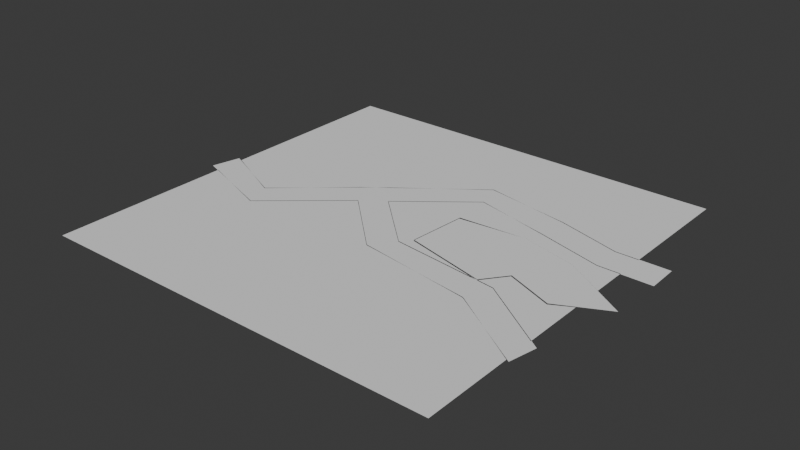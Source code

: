 # Source: multi_nav_test.blend  (saved by Blender 4.2.66; exported with 4.5.12 LTS)
import bpy
from mathutils import Matrix  # noqa: F401  (used for matrix-valued properties, if any)

bpy.ops.wm.read_factory_settings(use_empty=True)
scene = bpy.context.scene
scene.name = 'Scene'

# ---- collections
col_collection = bpy.data.collections.new('Collection'); scene.collection.children.link(col_collection)
col_other_objects = bpy.data.collections.new('Other Objects'); scene.collection.children.link(col_other_objects)

# ---- world
world_world = bpy.data.worlds.new('World'); scene.world = world_world
world_world.use_nodes = True; world_world.node_tree.nodes.clear()
_N = world_world.node_tree.nodes; _L = world_world.node_tree.links
n0 = _N.new('ShaderNodeOutputWorld'); n0.name = 'World Output'; n0.location = (300, 300)
n1 = _N.new('ShaderNodeBackground'); n1.name = 'Background'; n1.location = (10, 300)
n1.inputs[0].default_value = (0.05088, 0.05088, 0.05088, 1.0)
_L.new(n1.outputs[0], n0.inputs[0])
n0.is_active_output = True
world_world.color = (0.05088, 0.05088, 0.05088)
world_world.sun_shadow_jitter_overblur = 0.0

# ---- meshes
me_plane_007 = bpy.data.meshes.new('Plane.007')
me_plane_007.from_pydata([(-8.022, -8.073, -0.0105), (7.388, -8.073, -0.0105), (-8.022, 7.336, -0.0105), (7.388, 7.336, -0.0105), (0.1158, -2.158, -0.0105), (0.7589, -1.313, -0.0105), (1.092, -0.9495, -0.0105), (4.5, -2.788, -0.0105), (4.888, -0.8449, -0.0105), (3.842, 1.525, -0.0105), (3.97, 2.166, -0.0105), (4.155, 3.271, -0.0105), (4.876, -1.795, -0.0105), (5.948, 0.9921, -0.0105), (6.541, 1.466, -0.0105), (7.388, -3.491, -0.0105), (7.388, -1.142, -0.0105), (7.388, 0.1081, -0.0105), (7.388, 1.466, -0.0105), (7.388, 2.591, -0.0105), (6.541, 2.591, -0.0105), (7.388, -4.678, -0.0105), (6.647, -1.544, -0.0105), (4.22, -1.718, -0.0105), (4.179, -1.713, -0.0105), (-5.554, -1.251, -0.0105), (-8.022, -1.237, -0.0105), (-8.022, -0.06849, -0.0105), (-2.292, 0.1217, -0.0105), (-1.437, 0.7504, -0.0105), (-2.109, 1.651, -0.0105), (-2.965, 1.022, -0.0105), (-5.178, -2.31, -0.0105), (1.168, 2.834, -0.0105), (0.8423, 3.91, -0.0105), (1.279, 1.291, -0.0105), (1.163, -6.341, -0.0105), (-1.618, -3.34, -0.0105), (-4.205, -3.507, -0.0105), (-4.391, -5.747, -0.0105), (-1.267, -6.52, -0.0105), (-0.5957, -5.642, -0.0105), (-0.5653, -3.607, -0.0105), (0.4876, -3.873, -0.0105), (3.009, -5.421, -0.0105)], [], [(41, 40, 39, 38, 32, 26, 0, 1, 21, 7, 4, 42, 43, 44, 36), (42, 4, 28, 32, 38, 37), (35, 9, 13, 17, 18, 14, 10, 33, 29, 5, 24, 6), (22, 8, 23, 12, 15, 16), (20, 19, 3, 2, 27, 25, 31, 30, 34, 11)])
_uv = me_plane_007.uv_layers.new(name='UVMap')
_uv.uv.foreach_set('vector', [0.4819, 0.1578, 0.4384, 0.1008, 0.2356, 0.151, 0.2477, 0.2964, 0.1846, 0.374, 0.0, 0.4436, 0.0, 0.0, 1.0, 0.0, 1.0, 0.2203, 0.8126, 0.343, 0.5281, 0.3839, 0.4839, 0.2899, 0.5522, 0.2726, 0.7158, 0.1721, 0.5961, 0.1124, 0.4839, 0.2899, 0.5281, 0.3839, 0.3718, 0.5318, 0.1846, 0.374, 0.2477, 0.2964, 0.4156, 0.3072, 0.6036, 0.6077, 0.7699, 0.6229, 0.9066, 0.5883, 1.0, 0.5309, 1.0, 0.619, 0.9451, 0.619, 0.7782, 0.6645, 0.5964, 0.7078, 0.4273, 0.5726, 0.5698, 0.4387, 0.7917, 0.4127, 0.5915, 0.4623, 0.9519, 0.4237, 0.8378, 0.4691, 0.7944, 0.4124, 0.837, 0.4074, 1.0, 0.2974, 1.0, 0.4498, 0.9451, 0.692, 1.0, 0.692, 1.0, 1.0, 0.0, 1.0, 0.0, 0.5195, 0.1602, 0.4427, 0.3282, 0.5903, 0.3837, 0.6311, 0.5752, 0.7777, 0.7902, 0.7362])
me_plane_007.update()
me_plane_005 = bpy.data.meshes.new('Plane.005')
me_plane_005.from_pydata([(6.553, 1.432, -0.0105), (8.553, 1.432, -0.0105), (3.981, 2.132, -0.0105), (0.8543, 3.874, -0.0105), (-2.953, 0.9868, -0.0105), (-8.471, -1.096, -0.0105), (-8.219, -0.003897, -0.0105), (4.511, -2.82, -0.0105), (6.53, 2.625, -0.0105), (8.53, 2.625, -0.0105), (4.143, 3.305, -0.0105), (1.156, 2.87, -0.0105), (-1.449, 0.786, -0.0105), (-2.12, 1.683, -0.0105), (-2.304, 0.1573, -0.0105), (-5.19, -2.275, -0.0105), (-5.565, -1.219, -0.0105), (0.747, -1.278, -0.0105), (0.1039, -2.122, -0.0105), (4.864, -1.759, -0.0105), (7.712, -3.682, -0.0105), (7.497, -4.722, -0.0105)], [], [(0, 1, 9, 8), (0, 8, 10, 2), (2, 10, 3, 11), (11, 3, 13, 12), (12, 13, 4, 14), (14, 4, 16, 15), (15, 16, 6, 5), (17, 18, 7, 19), (19, 7, 21, 20), (12, 14, 18, 17)])
_uv = me_plane_005.uv_layers.new(name='UVMap')
_uv.uv.foreach_set('vector', [0.0, 0.0, 1.0, 0.0, 1.0, 1.0, 0.0, 1.0, 0.0, 0.0, 0.0, 1.0, 0.0, 1.0, 0.0, 0.0, 0.0, 0.0, 0.0, 1.0, 0.0, 1.0, 0.0, 0.0, 0.0, 0.0, 0.0, 1.0, 0.0, 1.0, 0.0, 0.0, 0.0, 0.0, 0.0, 1.0, 0.0, 1.0, 0.0, 0.0, 0.0, 0.0, 0.0, 1.0, 0.0, 1.0, 0.0, 0.0, 0.0, 0.0, 0.0, 1.0, 0.0, 1.0, 0.0, 0.0, 0.0, 0.0, 0.0, 0.0, 0.0, 0.0, 0.0, 0.0, 0.0, 0.0, 0.0, 0.0, 0.0, 0.0, 0.0, 0.0, 0.0, 0.0, 0.0, 0.0, 0.0, 0.0, 0.0, 0.0])
me_plane_005.update()
me_plane_008 = bpy.data.meshes.new('Plane.008')
me_plane_008.from_pydata([(3.843, 1.522, -0.0105), (5.949, 0.9891, -0.0105), (4.195, -1.658, -0.0105), (4.866, -0.7798, -0.0105), (1.257, 1.356, -0.0105), (8.47, -0.5589, -0.0105), (1.07, -0.8845, -0.0105), (6.625, -1.479, -0.0105), (13.93, 4.303, -0.0105), (9.305, 6.385, -0.0105), (11.41, 5.851, -0.0105), (9.656, 3.205, -0.0105), (6.532, 3.978, -0.0105), (10.33, 4.083, -0.0105), (12.09, 3.384, -0.0105), (6.718, 6.218, -0.0105)], [], [(6, 2, 4), (4, 2, 0), (2, 3, 0), (0, 3, 1), (3, 7, 1), (5, 1, 7), (12, 11, 15), (15, 11, 9), (11, 13, 9), (9, 13, 10), (13, 14, 10), (8, 10, 14)])
_uv = me_plane_008.uv_layers.new(name='UVMap')
_uv.uv.foreach_set('vector', [0.0, 0.0, 0.0, 0.0, 0.0, 0.0, 0.0, 0.0, 0.0, 0.0, 0.0, 0.0, 0.0, 0.0, 0.0, 0.0, 0.0, 0.0, 0.0, 0.0, 0.0, 0.0, 0.0, 0.0, 0.0, 0.0, 0.0, 0.0, 0.0, 0.0, 0.0, 0.0, 0.0, 0.0, 0.0, 0.0, 0.0, 0.0, 0.0, 0.0, 0.0, 0.0, 0.0, 0.0, 0.0, 0.0, 0.0, 0.0, 0.0, 0.0, 0.0, 0.0, 0.0, 0.0, 0.0, 0.0, 0.0, 0.0, 0.0, 0.0, 0.0, 0.0, 0.0, 0.0, 0.0, 0.0, 0.0, 0.0, 0.0, 0.0, 0.0, 0.0])
me_plane_008.update()

# ---- objects
ob_grass_navmesh = bpy.data.objects.new('grass-navmesh', me_plane_007)
ob_road_navmesh = bpy.data.objects.new('road-navmesh', me_plane_005)
ob_forest_navmesh = bpy.data.objects.new('forest-navmesh', me_plane_008)

# ---- transforms, parenting, visibility, modifiers, constraints
ob_grass_navmesh.location = (0.0, 0.0, 0.0)
ob_road_navmesh.location = (0.0, 0.0, 0.0)
ob_forest_navmesh.location = (-5.462, -4.862, 0.0)

# ---- collection membership
col_collection.objects.link(ob_grass_navmesh)
col_other_objects.objects.link(ob_road_navmesh)
col_other_objects.objects.link(ob_forest_navmesh)

# ---- scene / render settings (as saved in the file)
scene.frame_start = 1; scene.frame_end = 250; scene.frame_set(1)
scene.render.engine = 'BLENDER_EEVEE_NEXT'
bpy.context.view_layer.update()

# ---- added for rendering (the .blend has no active camera and no usable light): camera, sun
cam_auto = bpy.data.cameras.new('AutoCamera')
cam_auto.lens = 50.0
cam_auto.sensor_width = 36.0
cam_auto.clip_end = 1000.0
ob_auto_camera = bpy.data.objects.new('AutoCamera', cam_auto)
scene.collection.objects.link(ob_auto_camera)
ob_auto_camera.location = (21.2859, -25.8623, 16.9854)
ob_auto_camera.rotation_euler = (1.09748, -7.21219e-08, 0.694738)
scene.camera = ob_auto_camera
light_auto_sun = bpy.data.lights.new('AutoSun', 'SUN')
light_auto_sun.energy = 3.0
light_auto_sun.angle = 0.0523599
ob_auto_sun = bpy.data.objects.new('AutoSun', light_auto_sun)
scene.collection.objects.link(ob_auto_sun)
ob_auto_sun.rotation_euler = (0.872665, 0.174533, 0.523599)
bpy.context.view_layer.update()
